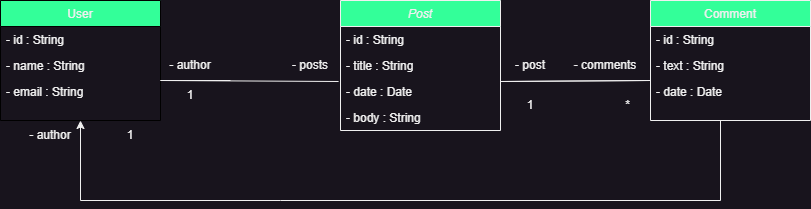

The diagram above was exported from draw.io. Its source (the exported page's mxGraphModel, read from the mxfile embedded in the PNG):
<mxGraphModel dx="1947" dy="494" grid="1" gridSize="10" guides="1" tooltips="1" connect="1" arrows="1" fold="1" page="1" pageScale="1" pageWidth="827" pageHeight="1169" math="0" shadow="0">
  <root>
    <mxCell id="WIyWlLk6GJQsqaUBKTNV-0" />
    <mxCell id="WIyWlLk6GJQsqaUBKTNV-1" parent="WIyWlLk6GJQsqaUBKTNV-0" />
    <mxCell id="zkfFHV4jXpPFQw0GAbJ--0" value="Post" style="swimlane;fontStyle=2;align=center;verticalAlign=top;childLayout=stackLayout;horizontal=1;startSize=26;horizontalStack=0;resizeParent=1;resizeLast=0;collapsible=1;marginBottom=0;rounded=0;shadow=0;strokeWidth=1;fillColor=#33FF99;" parent="WIyWlLk6GJQsqaUBKTNV-1" vertex="1">
      <mxGeometry x="220" y="120" width="160" height="130" as="geometry">
        <mxRectangle x="230" y="140" width="160" height="26" as="alternateBounds" />
      </mxGeometry>
    </mxCell>
    <mxCell id="zkfFHV4jXpPFQw0GAbJ--1" value="- id : String" style="text;align=left;verticalAlign=top;spacingLeft=4;spacingRight=4;overflow=hidden;rotatable=0;points=[[0,0.5],[1,0.5]];portConstraint=eastwest;" parent="zkfFHV4jXpPFQw0GAbJ--0" vertex="1">
      <mxGeometry y="26" width="160" height="26" as="geometry" />
    </mxCell>
    <mxCell id="zkfFHV4jXpPFQw0GAbJ--2" value="- title : String" style="text;align=left;verticalAlign=top;spacingLeft=4;spacingRight=4;overflow=hidden;rotatable=0;points=[[0,0.5],[1,0.5]];portConstraint=eastwest;rounded=0;shadow=0;html=0;" parent="zkfFHV4jXpPFQw0GAbJ--0" vertex="1">
      <mxGeometry y="52" width="160" height="26" as="geometry" />
    </mxCell>
    <mxCell id="zkfFHV4jXpPFQw0GAbJ--3" value="- date : Date" style="text;align=left;verticalAlign=top;spacingLeft=4;spacingRight=4;overflow=hidden;rotatable=0;points=[[0,0.5],[1,0.5]];portConstraint=eastwest;rounded=0;shadow=0;html=0;" parent="zkfFHV4jXpPFQw0GAbJ--0" vertex="1">
      <mxGeometry y="78" width="160" height="26" as="geometry" />
    </mxCell>
    <mxCell id="vWpcll8ZwrzVmKu5Z2bi-1" value="- body : String" style="text;align=left;verticalAlign=top;spacingLeft=4;spacingRight=4;overflow=hidden;rotatable=0;points=[[0,0.5],[1,0.5]];portConstraint=eastwest;rounded=0;shadow=0;html=0;" parent="zkfFHV4jXpPFQw0GAbJ--0" vertex="1">
      <mxGeometry y="104" width="160" height="26" as="geometry" />
    </mxCell>
    <mxCell id="zkfFHV4jXpPFQw0GAbJ--6" value="User" style="swimlane;fontStyle=0;align=center;verticalAlign=top;childLayout=stackLayout;horizontal=1;startSize=26;horizontalStack=0;resizeParent=1;resizeLast=0;collapsible=1;marginBottom=0;rounded=0;shadow=0;strokeWidth=1;fillColor=#33FF99;strokeColor=#000000;" parent="WIyWlLk6GJQsqaUBKTNV-1" vertex="1">
      <mxGeometry x="-120" y="120" width="160" height="120" as="geometry">
        <mxRectangle x="130" y="380" width="160" height="26" as="alternateBounds" />
      </mxGeometry>
    </mxCell>
    <mxCell id="zkfFHV4jXpPFQw0GAbJ--7" value="- id : String" style="text;align=left;verticalAlign=top;spacingLeft=4;spacingRight=4;overflow=hidden;rotatable=0;points=[[0,0.5],[1,0.5]];portConstraint=eastwest;" parent="zkfFHV4jXpPFQw0GAbJ--6" vertex="1">
      <mxGeometry y="26" width="160" height="26" as="geometry" />
    </mxCell>
    <mxCell id="zkfFHV4jXpPFQw0GAbJ--8" value="- name : String" style="text;align=left;verticalAlign=top;spacingLeft=4;spacingRight=4;overflow=hidden;rotatable=0;points=[[0,0.5],[1,0.5]];portConstraint=eastwest;rounded=0;shadow=0;html=0;" parent="zkfFHV4jXpPFQw0GAbJ--6" vertex="1">
      <mxGeometry y="52" width="160" height="26" as="geometry" />
    </mxCell>
    <mxCell id="vWpcll8ZwrzVmKu5Z2bi-0" value="- email : String" style="text;align=left;verticalAlign=top;spacingLeft=4;spacingRight=4;overflow=hidden;rotatable=0;points=[[0,0.5],[1,0.5]];portConstraint=eastwest;rounded=0;shadow=0;html=0;" parent="zkfFHV4jXpPFQw0GAbJ--6" vertex="1">
      <mxGeometry y="78" width="160" height="26" as="geometry" />
    </mxCell>
    <mxCell id="zkfFHV4jXpPFQw0GAbJ--17" value="Comment" style="swimlane;fontStyle=0;align=center;verticalAlign=top;childLayout=stackLayout;horizontal=1;startSize=26;horizontalStack=0;resizeParent=1;resizeLast=0;collapsible=1;marginBottom=0;rounded=0;shadow=0;strokeWidth=1;fillColor=#33FF99;" parent="WIyWlLk6GJQsqaUBKTNV-1" vertex="1">
      <mxGeometry x="530" y="120" width="160" height="120" as="geometry">
        <mxRectangle x="550" y="140" width="160" height="26" as="alternateBounds" />
      </mxGeometry>
    </mxCell>
    <mxCell id="zkfFHV4jXpPFQw0GAbJ--18" value="- id : String" style="text;align=left;verticalAlign=top;spacingLeft=4;spacingRight=4;overflow=hidden;rotatable=0;points=[[0,0.5],[1,0.5]];portConstraint=eastwest;" parent="zkfFHV4jXpPFQw0GAbJ--17" vertex="1">
      <mxGeometry y="26" width="160" height="26" as="geometry" />
    </mxCell>
    <mxCell id="zkfFHV4jXpPFQw0GAbJ--19" value="- text : String" style="text;align=left;verticalAlign=top;spacingLeft=4;spacingRight=4;overflow=hidden;rotatable=0;points=[[0,0.5],[1,0.5]];portConstraint=eastwest;rounded=0;shadow=0;html=0;" parent="zkfFHV4jXpPFQw0GAbJ--17" vertex="1">
      <mxGeometry y="52" width="160" height="26" as="geometry" />
    </mxCell>
    <mxCell id="zkfFHV4jXpPFQw0GAbJ--20" value="- date : Date" style="text;align=left;verticalAlign=top;spacingLeft=4;spacingRight=4;overflow=hidden;rotatable=0;points=[[0,0.5],[1,0.5]];portConstraint=eastwest;rounded=0;shadow=0;html=0;" parent="zkfFHV4jXpPFQw0GAbJ--17" vertex="1">
      <mxGeometry y="78" width="160" height="26" as="geometry" />
    </mxCell>
    <mxCell id="vWpcll8ZwrzVmKu5Z2bi-2" value="" style="endArrow=none;html=1;rounded=0;entryX=-0.012;entryY=0.115;entryDx=0;entryDy=0;entryPerimeter=0;" parent="WIyWlLk6GJQsqaUBKTNV-1" target="zkfFHV4jXpPFQw0GAbJ--3" edge="1">
      <mxGeometry width="50" height="50" relative="1" as="geometry">
        <mxPoint x="110" y="200" as="sourcePoint" />
        <mxPoint x="440" y="130" as="targetPoint" />
        <Array as="points">
          <mxPoint x="40" y="200" />
        </Array>
      </mxGeometry>
    </mxCell>
    <mxCell id="vWpcll8ZwrzVmKu5Z2bi-3" value="" style="endArrow=none;html=1;rounded=0;" parent="WIyWlLk6GJQsqaUBKTNV-1" edge="1">
      <mxGeometry width="50" height="50" relative="1" as="geometry">
        <mxPoint x="530" y="200" as="sourcePoint" />
        <mxPoint x="530" y="200" as="targetPoint" />
        <Array as="points">
          <mxPoint x="380" y="201" />
        </Array>
      </mxGeometry>
    </mxCell>
    <mxCell id="vWpcll8ZwrzVmKu5Z2bi-5" value="" style="endArrow=none;html=1;rounded=0;" parent="WIyWlLk6GJQsqaUBKTNV-1" edge="1">
      <mxGeometry width="50" height="50" relative="1" as="geometry">
        <mxPoint x="160" y="320" as="sourcePoint" />
        <mxPoint x="600" y="240" as="targetPoint" />
        <Array as="points">
          <mxPoint x="600" y="320" />
        </Array>
      </mxGeometry>
    </mxCell>
    <mxCell id="vWpcll8ZwrzVmKu5Z2bi-7" value="" style="endArrow=classic;html=1;rounded=0;entryX=0.5;entryY=1;entryDx=0;entryDy=0;" parent="WIyWlLk6GJQsqaUBKTNV-1" target="zkfFHV4jXpPFQw0GAbJ--6" edge="1">
      <mxGeometry width="50" height="50" relative="1" as="geometry">
        <mxPoint x="160" y="320" as="sourcePoint" />
        <mxPoint x="440" y="330" as="targetPoint" />
        <Array as="points">
          <mxPoint x="-40" y="320" />
        </Array>
      </mxGeometry>
    </mxCell>
    <mxCell id="vWpcll8ZwrzVmKu5Z2bi-8" value="- author" style="text;strokeColor=none;align=center;fillColor=none;html=1;verticalAlign=middle;whiteSpace=wrap;rounded=0;" parent="WIyWlLk6GJQsqaUBKTNV-1" vertex="1">
      <mxGeometry x="40" y="170" width="60" height="30" as="geometry" />
    </mxCell>
    <mxCell id="vWpcll8ZwrzVmKu5Z2bi-9" value="- author" style="text;strokeColor=none;align=center;fillColor=none;html=1;verticalAlign=middle;whiteSpace=wrap;rounded=0;" parent="WIyWlLk6GJQsqaUBKTNV-1" vertex="1">
      <mxGeometry x="-100" y="240" width="60" height="30" as="geometry" />
    </mxCell>
    <mxCell id="vWpcll8ZwrzVmKu5Z2bi-10" value="- comments" style="text;strokeColor=none;align=center;fillColor=none;html=1;verticalAlign=middle;whiteSpace=wrap;rounded=0;" parent="WIyWlLk6GJQsqaUBKTNV-1" vertex="1">
      <mxGeometry x="430" y="170" width="110" height="30" as="geometry" />
    </mxCell>
    <mxCell id="vWpcll8ZwrzVmKu5Z2bi-11" value="1" style="text;strokeColor=none;align=center;fillColor=none;html=1;verticalAlign=middle;whiteSpace=wrap;rounded=0;" parent="WIyWlLk6GJQsqaUBKTNV-1" vertex="1">
      <mxGeometry x="-20" y="240" width="60" height="30" as="geometry" />
    </mxCell>
    <mxCell id="vWpcll8ZwrzVmKu5Z2bi-12" value="1" style="text;strokeColor=none;align=center;fillColor=none;html=1;verticalAlign=middle;whiteSpace=wrap;rounded=0;" parent="WIyWlLk6GJQsqaUBKTNV-1" vertex="1">
      <mxGeometry x="40" y="200" width="60" height="30" as="geometry" />
    </mxCell>
    <mxCell id="vWpcll8ZwrzVmKu5Z2bi-13" value="1" style="text;strokeColor=none;align=center;fillColor=none;html=1;verticalAlign=middle;whiteSpace=wrap;rounded=0;" parent="WIyWlLk6GJQsqaUBKTNV-1" vertex="1">
      <mxGeometry x="380" y="210" width="60" height="30" as="geometry" />
    </mxCell>
    <mxCell id="vWpcll8ZwrzVmKu5Z2bi-14" value="*" style="text;strokeColor=none;align=center;fillColor=none;html=1;verticalAlign=middle;whiteSpace=wrap;rounded=0;" parent="WIyWlLk6GJQsqaUBKTNV-1" vertex="1">
      <mxGeometry x="490" y="215" width="35" height="20" as="geometry" />
    </mxCell>
    <mxCell id="vWpcll8ZwrzVmKu5Z2bi-17" value="- posts" style="text;strokeColor=none;align=center;fillColor=none;html=1;verticalAlign=middle;whiteSpace=wrap;rounded=0;" parent="WIyWlLk6GJQsqaUBKTNV-1" vertex="1">
      <mxGeometry x="160" y="170" width="60" height="30" as="geometry" />
    </mxCell>
    <mxCell id="vWpcll8ZwrzVmKu5Z2bi-18" value="- post" style="text;strokeColor=none;align=center;fillColor=none;html=1;verticalAlign=middle;whiteSpace=wrap;rounded=0;" parent="WIyWlLk6GJQsqaUBKTNV-1" vertex="1">
      <mxGeometry x="380" y="170" width="60" height="30" as="geometry" />
    </mxCell>
  </root>
</mxGraphModel>